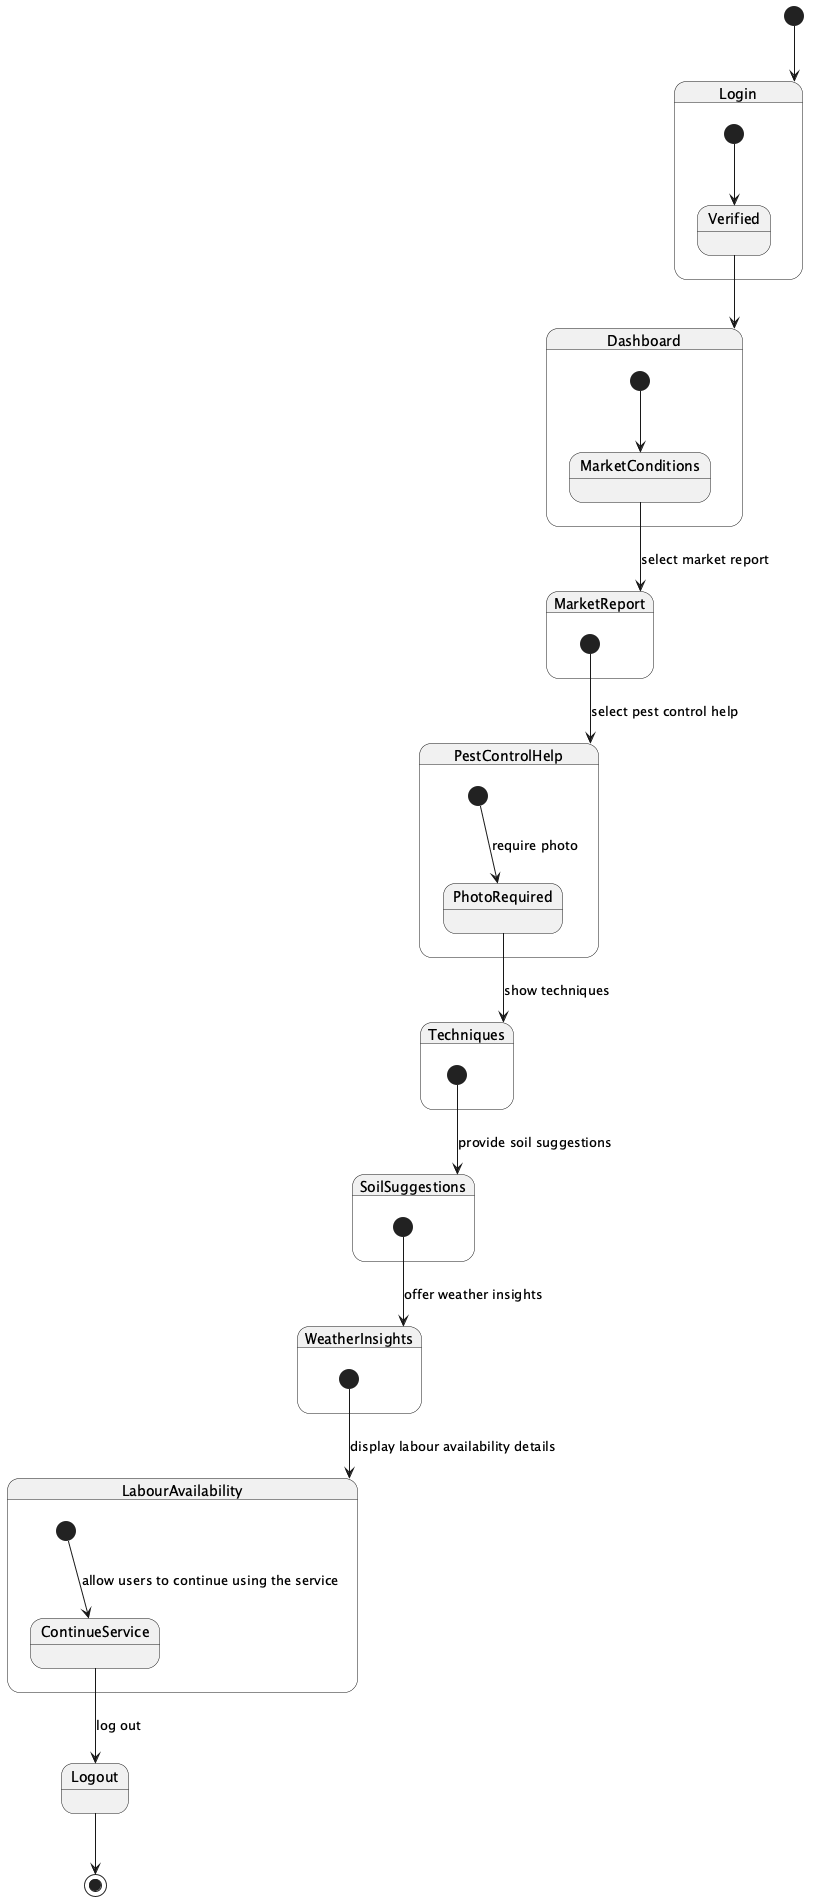

The diagram above was rendered by PlantUML. Its source (embedded in the PNG):
@startuml
[*] --> Login
state Login {
  [*] --> Verified
  Verified --> Dashboard
}
state Dashboard {
  [*] --> MarketConditions
  MarketConditions --> MarketReport : select market report
}
state MarketReport {
  [*] --> PestControlHelp : select pest control help
}
state PestControlHelp {
  [*] --> PhotoRequired : require photo
  PhotoRequired --> Techniques : show techniques
}
state Techniques {
  [*] --> SoilSuggestions : provide soil suggestions
}
state SoilSuggestions {
  [*] --> WeatherInsights : offer weather insights
}
state WeatherInsights {
  [*] --> LabourAvailability : display labour availability details
}
state LabourAvailability {
  [*] --> ContinueService : allow users to continue using the service
}
ContinueService --> Logout : log out
Logout --> [*]
@enduml